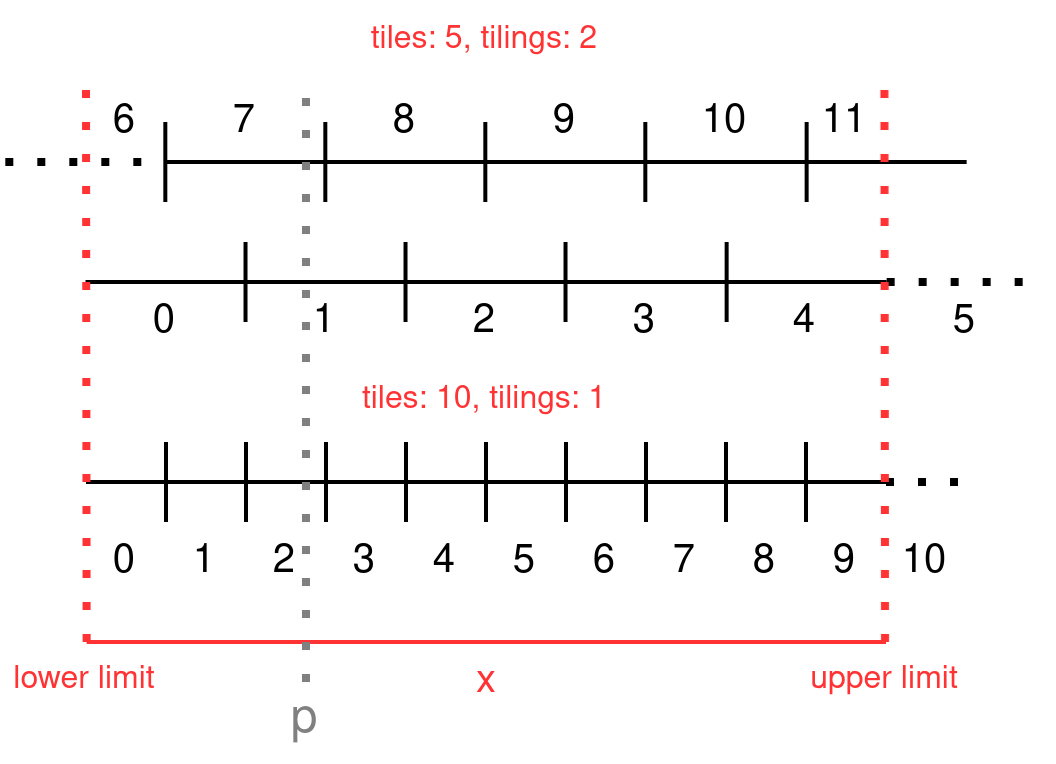

The diagram above was exported from draw.io. Its source (the exported page's mxGraphModel, read from the mxfile embedded in the PNG):
<mxGraphModel dx="735" dy="390" grid="1" gridSize="10" guides="1" tooltips="1" connect="1" arrows="1" fold="1" page="1" pageScale="1" pageWidth="850" pageHeight="1100" math="0" shadow="0">
  <root>
    <mxCell id="0" />
    <mxCell id="1" parent="0" />
    <mxCell id="2" value="" style="endArrow=none;html=1;rounded=0;" edge="1" parent="1">
      <mxGeometry width="50" height="50" relative="1" as="geometry">
        <mxPoint x="359.88000000000005" y="580" as="sourcePoint" />
        <mxPoint x="560.16" y="580" as="targetPoint" />
      </mxGeometry>
    </mxCell>
    <mxCell id="3" value="" style="endArrow=none;html=1;rounded=0;" edge="1" parent="1">
      <mxGeometry width="50" height="50" relative="1" as="geometry">
        <mxPoint x="399.88000000000005" y="590" as="sourcePoint" />
        <mxPoint x="399.88000000000005" y="570" as="targetPoint" />
      </mxGeometry>
    </mxCell>
    <mxCell id="4" value="" style="endArrow=none;html=1;rounded=0;" edge="1" parent="1">
      <mxGeometry width="50" height="50" relative="1" as="geometry">
        <mxPoint x="439.88000000000005" y="590" as="sourcePoint" />
        <mxPoint x="439.88000000000005" y="570" as="targetPoint" />
      </mxGeometry>
    </mxCell>
    <mxCell id="5" value="" style="endArrow=none;html=1;rounded=0;" edge="1" parent="1">
      <mxGeometry width="50" height="50" relative="1" as="geometry">
        <mxPoint x="479.88000000000005" y="590" as="sourcePoint" />
        <mxPoint x="479.88000000000005" y="570" as="targetPoint" />
      </mxGeometry>
    </mxCell>
    <mxCell id="6" value="" style="endArrow=none;html=1;rounded=0;" edge="1" parent="1">
      <mxGeometry width="50" height="50" relative="1" as="geometry">
        <mxPoint x="379.83000000000004" y="550" as="sourcePoint" />
        <mxPoint x="580.16" y="550" as="targetPoint" />
      </mxGeometry>
    </mxCell>
    <mxCell id="7" value="" style="endArrow=none;html=1;rounded=0;" edge="1" parent="1">
      <mxGeometry width="50" height="50" relative="1" as="geometry">
        <mxPoint x="379.83000000000004" y="560" as="sourcePoint" />
        <mxPoint x="379.83000000000004" y="540" as="targetPoint" />
      </mxGeometry>
    </mxCell>
    <mxCell id="8" value="" style="endArrow=none;html=1;rounded=0;" edge="1" parent="1">
      <mxGeometry width="50" height="50" relative="1" as="geometry">
        <mxPoint x="419.83000000000004" y="560" as="sourcePoint" />
        <mxPoint x="419.83000000000004" y="540" as="targetPoint" />
      </mxGeometry>
    </mxCell>
    <mxCell id="9" value="" style="endArrow=none;html=1;rounded=0;" edge="1" parent="1">
      <mxGeometry width="50" height="50" relative="1" as="geometry">
        <mxPoint x="459.83000000000004" y="560" as="sourcePoint" />
        <mxPoint x="459.83000000000004" y="540" as="targetPoint" />
      </mxGeometry>
    </mxCell>
    <mxCell id="10" value="" style="endArrow=none;html=1;rounded=0;" edge="1" parent="1">
      <mxGeometry width="50" height="50" relative="1" as="geometry">
        <mxPoint x="499.83000000000004" y="560" as="sourcePoint" />
        <mxPoint x="499.83000000000004" y="540" as="targetPoint" />
      </mxGeometry>
    </mxCell>
    <mxCell id="11" value="" style="endArrow=none;dashed=1;html=1;dashPattern=1 3;strokeWidth=2;rounded=0;" edge="1" parent="1">
      <mxGeometry width="50" height="50" relative="1" as="geometry">
        <mxPoint x="339.83000000000004" y="550" as="sourcePoint" />
        <mxPoint x="379.83000000000004" y="550" as="targetPoint" />
      </mxGeometry>
    </mxCell>
    <mxCell id="12" value="" style="endArrow=none;html=1;rounded=0;" edge="1" parent="1">
      <mxGeometry width="50" height="50" relative="1" as="geometry">
        <mxPoint x="360" y="630" as="sourcePoint" />
        <mxPoint x="560" y="630" as="targetPoint" />
      </mxGeometry>
    </mxCell>
    <mxCell id="13" value="" style="endArrow=none;html=1;rounded=0;" edge="1" parent="1">
      <mxGeometry width="50" height="50" relative="1" as="geometry">
        <mxPoint x="400" y="640" as="sourcePoint" />
        <mxPoint x="400" y="620" as="targetPoint" />
      </mxGeometry>
    </mxCell>
    <mxCell id="14" value="" style="endArrow=none;html=1;rounded=0;" edge="1" parent="1">
      <mxGeometry width="50" height="50" relative="1" as="geometry">
        <mxPoint x="440" y="640" as="sourcePoint" />
        <mxPoint x="440" y="620" as="targetPoint" />
      </mxGeometry>
    </mxCell>
    <mxCell id="15" value="" style="endArrow=none;html=1;rounded=0;" edge="1" parent="1">
      <mxGeometry width="50" height="50" relative="1" as="geometry">
        <mxPoint x="380" y="640" as="sourcePoint" />
        <mxPoint x="380" y="620" as="targetPoint" />
      </mxGeometry>
    </mxCell>
    <mxCell id="16" value="" style="endArrow=none;html=1;rounded=0;" edge="1" parent="1">
      <mxGeometry width="50" height="50" relative="1" as="geometry">
        <mxPoint x="420" y="640" as="sourcePoint" />
        <mxPoint x="420" y="620" as="targetPoint" />
      </mxGeometry>
    </mxCell>
    <mxCell id="17" value="" style="endArrow=none;html=1;rounded=0;" edge="1" parent="1">
      <mxGeometry width="50" height="50" relative="1" as="geometry">
        <mxPoint x="460" y="640" as="sourcePoint" />
        <mxPoint x="460" y="620" as="targetPoint" />
      </mxGeometry>
    </mxCell>
    <mxCell id="18" value="" style="endArrow=none;html=1;rounded=0;" edge="1" parent="1">
      <mxGeometry width="50" height="50" relative="1" as="geometry">
        <mxPoint x="480" y="640" as="sourcePoint" />
        <mxPoint x="480" y="620" as="targetPoint" />
      </mxGeometry>
    </mxCell>
    <mxCell id="19" value="" style="endArrow=none;html=1;rounded=0;" edge="1" parent="1">
      <mxGeometry width="50" height="50" relative="1" as="geometry">
        <mxPoint x="500" y="640" as="sourcePoint" />
        <mxPoint x="500" y="620" as="targetPoint" />
      </mxGeometry>
    </mxCell>
    <mxCell id="20" value="" style="endArrow=none;html=1;rounded=0;" edge="1" parent="1">
      <mxGeometry width="50" height="50" relative="1" as="geometry">
        <mxPoint x="520" y="640" as="sourcePoint" />
        <mxPoint x="520" y="620" as="targetPoint" />
      </mxGeometry>
    </mxCell>
    <mxCell id="21" value="" style="endArrow=none;html=1;rounded=0;" edge="1" parent="1">
      <mxGeometry width="50" height="50" relative="1" as="geometry">
        <mxPoint x="540" y="640" as="sourcePoint" />
        <mxPoint x="540" y="620" as="targetPoint" />
      </mxGeometry>
    </mxCell>
    <mxCell id="22" value="0" style="text;html=1;align=center;verticalAlign=middle;whiteSpace=wrap;rounded=0;fontSize=10;" vertex="1" parent="1">
      <mxGeometry x="360" y="640" width="20" height="20" as="geometry" />
    </mxCell>
    <mxCell id="23" value="1" style="text;html=1;align=center;verticalAlign=middle;whiteSpace=wrap;rounded=0;fontSize=10;" vertex="1" parent="1">
      <mxGeometry x="380" y="640" width="20" height="20" as="geometry" />
    </mxCell>
    <mxCell id="24" value="2" style="text;html=1;align=center;verticalAlign=middle;whiteSpace=wrap;rounded=0;fontSize=10;" vertex="1" parent="1">
      <mxGeometry x="400" y="640" width="20" height="20" as="geometry" />
    </mxCell>
    <mxCell id="25" value="3" style="text;html=1;align=center;verticalAlign=middle;whiteSpace=wrap;rounded=0;fontSize=10;" vertex="1" parent="1">
      <mxGeometry x="420" y="640" width="20" height="20" as="geometry" />
    </mxCell>
    <mxCell id="26" value="4" style="text;html=1;align=center;verticalAlign=middle;whiteSpace=wrap;rounded=0;fontSize=10;" vertex="1" parent="1">
      <mxGeometry x="440" y="640" width="20" height="20" as="geometry" />
    </mxCell>
    <mxCell id="27" value="5" style="text;html=1;align=center;verticalAlign=middle;whiteSpace=wrap;rounded=0;fontSize=10;" vertex="1" parent="1">
      <mxGeometry x="460" y="640" width="20" height="20" as="geometry" />
    </mxCell>
    <mxCell id="28" value="6" style="text;html=1;align=center;verticalAlign=middle;whiteSpace=wrap;rounded=0;fontSize=10;" vertex="1" parent="1">
      <mxGeometry x="480" y="640" width="20" height="20" as="geometry" />
    </mxCell>
    <mxCell id="29" value="7" style="text;html=1;align=center;verticalAlign=middle;whiteSpace=wrap;rounded=0;fontSize=10;" vertex="1" parent="1">
      <mxGeometry x="500" y="640" width="20" height="20" as="geometry" />
    </mxCell>
    <mxCell id="30" value="8" style="text;html=1;align=center;verticalAlign=middle;whiteSpace=wrap;rounded=0;fontSize=10;" vertex="1" parent="1">
      <mxGeometry x="520" y="640" width="20" height="20" as="geometry" />
    </mxCell>
    <mxCell id="31" value="9" style="text;html=1;align=center;verticalAlign=middle;whiteSpace=wrap;rounded=0;fontSize=10;" vertex="1" parent="1">
      <mxGeometry x="540" y="640" width="20" height="20" as="geometry" />
    </mxCell>
    <mxCell id="32" value="" style="endArrow=none;dashed=1;html=1;dashPattern=1 3;strokeWidth=2;rounded=0;" edge="1" parent="1">
      <mxGeometry width="50" height="50" relative="1" as="geometry">
        <mxPoint x="560" y="630" as="sourcePoint" />
        <mxPoint x="580" y="630" as="targetPoint" />
      </mxGeometry>
    </mxCell>
    <mxCell id="33" value="10" style="text;html=1;align=center;verticalAlign=middle;whiteSpace=wrap;rounded=0;fontSize=10;" vertex="1" parent="1">
      <mxGeometry x="560" y="640" width="20" height="20" as="geometry" />
    </mxCell>
    <mxCell id="34" value="" style="endArrow=none;html=1;rounded=0;" edge="1" parent="1">
      <mxGeometry width="50" height="50" relative="1" as="geometry">
        <mxPoint x="520.16" y="590" as="sourcePoint" />
        <mxPoint x="520.16" y="570" as="targetPoint" />
      </mxGeometry>
    </mxCell>
    <mxCell id="35" value="" style="endArrow=none;dashed=1;html=1;dashPattern=1 3;strokeWidth=2;rounded=0;" edge="1" parent="1">
      <mxGeometry width="50" height="50" relative="1" as="geometry">
        <mxPoint x="560.16" y="580" as="sourcePoint" />
        <mxPoint x="600.16" y="580" as="targetPoint" />
      </mxGeometry>
    </mxCell>
    <mxCell id="36" value="" style="endArrow=none;html=1;rounded=0;" edge="1" parent="1">
      <mxGeometry width="50" height="50" relative="1" as="geometry">
        <mxPoint x="540.16" y="560" as="sourcePoint" />
        <mxPoint x="540.16" y="540" as="targetPoint" />
      </mxGeometry>
    </mxCell>
    <mxCell id="37" value="0" style="text;html=1;align=center;verticalAlign=middle;whiteSpace=wrap;rounded=0;fontSize=10;" vertex="1" parent="1">
      <mxGeometry x="370.16" y="580" width="20" height="20" as="geometry" />
    </mxCell>
    <mxCell id="38" value="1" style="text;html=1;align=center;verticalAlign=middle;whiteSpace=wrap;rounded=0;fontSize=10;" vertex="1" parent="1">
      <mxGeometry x="410.16" y="580" width="20" height="20" as="geometry" />
    </mxCell>
    <mxCell id="39" value="2" style="text;html=1;align=center;verticalAlign=middle;whiteSpace=wrap;rounded=0;fontSize=10;" vertex="1" parent="1">
      <mxGeometry x="450.16" y="580" width="20" height="20" as="geometry" />
    </mxCell>
    <mxCell id="40" value="3" style="text;html=1;align=center;verticalAlign=middle;whiteSpace=wrap;rounded=0;fontSize=10;" vertex="1" parent="1">
      <mxGeometry x="490.16" y="580" width="20" height="20" as="geometry" />
    </mxCell>
    <mxCell id="41" value="4" style="text;html=1;align=center;verticalAlign=middle;whiteSpace=wrap;rounded=0;fontSize=10;" vertex="1" parent="1">
      <mxGeometry x="530.16" y="580" width="20" height="20" as="geometry" />
    </mxCell>
    <mxCell id="42" value="5" style="text;html=1;align=center;verticalAlign=middle;whiteSpace=wrap;rounded=0;fontSize=10;" vertex="1" parent="1">
      <mxGeometry x="570.16" y="580" width="20" height="20" as="geometry" />
    </mxCell>
    <mxCell id="43" value="6" style="text;html=1;align=center;verticalAlign=middle;whiteSpace=wrap;rounded=0;fontSize=10;" vertex="1" parent="1">
      <mxGeometry x="360" y="530" width="20" height="20" as="geometry" />
    </mxCell>
    <mxCell id="44" value="7" style="text;html=1;align=center;verticalAlign=middle;whiteSpace=wrap;rounded=0;fontSize=10;" vertex="1" parent="1">
      <mxGeometry x="390.16" y="530" width="20" height="20" as="geometry" />
    </mxCell>
    <mxCell id="45" value="8" style="text;html=1;align=center;verticalAlign=middle;whiteSpace=wrap;rounded=0;fontSize=10;" vertex="1" parent="1">
      <mxGeometry x="430.16" y="530" width="20" height="20" as="geometry" />
    </mxCell>
    <mxCell id="46" value="9" style="text;html=1;align=center;verticalAlign=middle;whiteSpace=wrap;rounded=0;fontSize=10;" vertex="1" parent="1">
      <mxGeometry x="470.16" y="530" width="20" height="20" as="geometry" />
    </mxCell>
    <mxCell id="47" value="10" style="text;html=1;align=center;verticalAlign=middle;whiteSpace=wrap;rounded=0;fontSize=10;" vertex="1" parent="1">
      <mxGeometry x="510.16" y="530" width="20" height="20" as="geometry" />
    </mxCell>
    <mxCell id="48" value="11" style="text;html=1;align=center;verticalAlign=middle;whiteSpace=wrap;rounded=0;fontSize=10;" vertex="1" parent="1">
      <mxGeometry x="540" y="530" width="20" height="20" as="geometry" />
    </mxCell>
    <mxCell id="49" value="" style="endArrow=none;html=1;rounded=0;strokeColor=#FF3333;" edge="1" parent="1">
      <mxGeometry width="50" height="50" relative="1" as="geometry">
        <mxPoint x="360.15999999999997" y="670" as="sourcePoint" />
        <mxPoint x="560" y="670" as="targetPoint" />
      </mxGeometry>
    </mxCell>
    <mxCell id="50" value="" style="endArrow=none;dashed=1;html=1;dashPattern=1 3;strokeWidth=2;rounded=0;strokeColor=#FF3333;" edge="1" parent="1">
      <mxGeometry width="50" height="50" relative="1" as="geometry">
        <mxPoint x="360.15999999999997" y="670" as="sourcePoint" />
        <mxPoint x="360" y="530" as="targetPoint" />
      </mxGeometry>
    </mxCell>
    <mxCell id="51" value="" style="endArrow=none;dashed=1;html=1;dashPattern=1 3;strokeWidth=2;rounded=0;strokeColor=#FF3333;" edge="1" parent="1">
      <mxGeometry width="50" height="50" relative="1" as="geometry">
        <mxPoint x="559.76" y="670" as="sourcePoint" />
        <mxPoint x="559.6" y="530" as="targetPoint" />
      </mxGeometry>
    </mxCell>
    <mxCell id="52" value="x" style="text;html=1;align=center;verticalAlign=middle;whiteSpace=wrap;rounded=0;fontColor=#FF3333;fontSize=10;" vertex="1" parent="1">
      <mxGeometry x="442.66" y="670" width="35" height="20" as="geometry" />
    </mxCell>
    <mxCell id="53" value="lower limit" style="text;html=1;align=center;verticalAlign=middle;whiteSpace=wrap;rounded=0;fontColor=#FF3333;fontSize=8;" vertex="1" parent="1">
      <mxGeometry x="340" y="670" width="40" height="20" as="geometry" />
    </mxCell>
    <mxCell id="54" value="upper limit" style="text;html=1;align=center;verticalAlign=middle;whiteSpace=wrap;rounded=0;fontColor=#FF3333;fontSize=8;" vertex="1" parent="1">
      <mxGeometry x="540" y="670" width="40" height="20" as="geometry" />
    </mxCell>
    <mxCell id="55" value="tiles: 10, tilings: 1" style="text;html=1;align=center;verticalAlign=middle;whiteSpace=wrap;rounded=0;fontColor=#FF3333;fontSize=8;" vertex="1" parent="1">
      <mxGeometry x="425.24" y="600" width="69.84" height="20" as="geometry" />
    </mxCell>
    <mxCell id="56" value="tiles: 5, tilings: 2" style="text;html=1;align=center;verticalAlign=middle;whiteSpace=wrap;rounded=0;fontColor=#FF3333;fontSize=8;" vertex="1" parent="1">
      <mxGeometry x="425.24" y="510" width="69.84" height="20" as="geometry" />
    </mxCell>
    <mxCell id="57" value="" style="endArrow=none;dashed=1;html=1;dashPattern=1 3;strokeWidth=2;rounded=0;strokeColor=#808080;" edge="1" parent="1">
      <mxGeometry width="50" height="50" relative="1" as="geometry">
        <mxPoint x="415" y="680" as="sourcePoint" />
        <mxPoint x="415" y="530" as="targetPoint" />
      </mxGeometry>
    </mxCell>
    <mxCell id="58" value="p" style="text;html=1;align=center;verticalAlign=middle;whiteSpace=wrap;rounded=0;fontColor=#808080;" vertex="1" parent="1">
      <mxGeometry x="400" y="680" width="30" height="20" as="geometry" />
    </mxCell>
  </root>
</mxGraphModel>